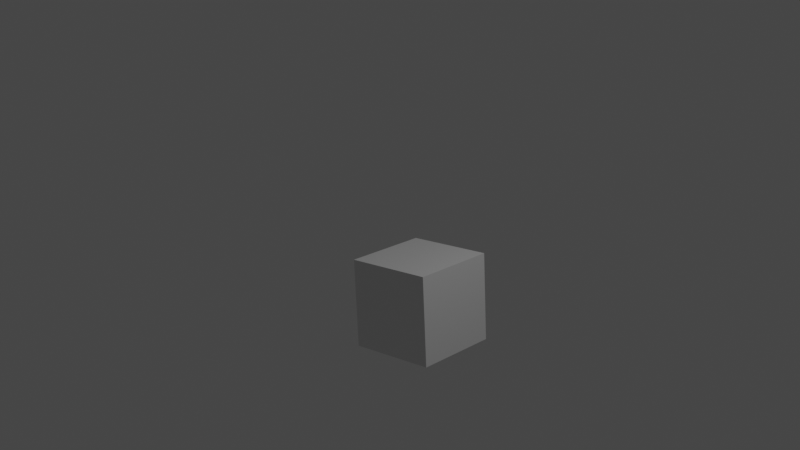# Source: testing.blend  (saved by Blender 3.2.14; exported with 4.5.12 LTS)
import bpy
from mathutils import Matrix  # noqa: F401  (used for matrix-valued properties, if any)

bpy.ops.wm.read_factory_settings(use_empty=True)
scene = bpy.context.scene
scene.name = 'Scene'

# ---- collections
col_collection = bpy.data.collections.new('Collection'); scene.collection.children.link(col_collection)

# ---- materials (node trees are filled in below, after node groups)
mat_material = bpy.data.materials.new('Material')
mat_material.alpha_threshold = 0.0
mat_material.use_transparent_shadow = False
mat_material.line_color = (0.0, 0.0, 0.0, 1.0)

# ---- material node trees
mat_material.use_nodes = True; mat_material.node_tree.nodes.clear()
_N = mat_material.node_tree.nodes; _L = mat_material.node_tree.links
n0 = _N.new('ShaderNodeOutputMaterial'); n0.name = 'Material Output'; n0.location = (300, 300)
n1 = _N.new('ShaderNodeBsdfPrincipled'); n1.name = 'Principled BSDF'; n1.location = (10, 300)
n1.distribution = 'GGX'
n1.subsurface_method = 'RANDOM_WALK_SKIN'
n1.inputs[2].default_value = 0.4
n1.inputs[3].default_value = 1.45
n1.inputs[27].default_value = (0.0, 0.0, 0.0, 1.0)
n1.inputs[28].default_value = 1.0
_L.new(n1.outputs[0], n0.inputs[0])
n0.is_active_output = True

# ---- world
world_world = bpy.data.worlds.new('World'); scene.world = world_world
world_world.use_nodes = True; world_world.node_tree.nodes.clear()
_N = world_world.node_tree.nodes; _L = world_world.node_tree.links
n0 = _N.new('ShaderNodeOutputWorld'); n0.name = 'World Output'; n0.location = (300, 300)
n1 = _N.new('ShaderNodeBackground'); n1.name = 'Background'; n1.location = (10, 300)
n1.inputs[0].default_value = (0.05088, 0.05088, 0.05088, 1.0)
_L.new(n1.outputs[0], n0.inputs[0])
n0.is_active_output = True
world_world.color = (0.05088, 0.05088, 0.05088)
world_world.use_sun_shadow = False
world_world.sun_shadow_jitter_overblur = 0.0

# ---- cameras
cam_camera = bpy.data.cameras.new('Camera')
cam_camera.clip_end = 100.0
cam_camera.ortho_scale = 7.314

# ---- lights
light_light = bpy.data.lights.new('Light', 'POINT')
light_light.transmission_factor = 0.0
light_light.energy = 1000.0
light_light.shadow_soft_size = 0.1
light_light.shadow_maximum_resolution = 0.006
light_light.use_absolute_resolution = True

# ---- meshes
me_cube = bpy.data.meshes.new('Cube')
me_cube.from_pydata([(1.0, 1.0, 1.0), (1.0, 1.0, -1.0), (1.0, -1.0, 1.0), (1.0, -1.0, -1.0), (-1.0, 1.0, 1.0), (-1.0, 1.0, -1.0), (-1.0, -1.0, 1.0), (-1.0, -1.0, -1.0)], [], [(0, 4, 6, 2), (3, 2, 6, 7), (7, 6, 4, 5), (5, 1, 3, 7), (1, 0, 2, 3), (5, 4, 0, 1)])
_uv = me_cube.uv_layers.new(name='UVMap')
_uv.uv.foreach_set('vector', [0.625, 0.5, 0.875, 0.5, 0.875, 0.75, 0.625, 0.75, 0.375, 0.75, 0.625, 0.75, 0.625, 1.0, 0.375, 1.0, 0.375, 0.0, 0.625, 0.0, 0.625, 0.25, 0.375, 0.25, 0.125, 0.5, 0.375, 0.5, 0.375, 0.75, 0.125, 0.75, 0.375, 0.5, 0.625, 0.5, 0.625, 0.75, 0.375, 0.75, 0.375, 0.25, 0.625, 0.25, 0.625, 0.5, 0.375, 0.5])
me_cube.materials.append(mat_material)
me_cube.use_mirror_vertex_groups = False
me_cube.update()

# ---- objects
ob_cube = bpy.data.objects.new('Cube', me_cube)
ob_light = bpy.data.objects.new('Light', light_light)
ob_camera = bpy.data.objects.new('Camera', cam_camera)

# ---- transforms, parenting, visibility, modifiers, constraints
ob_cube.location = (0.0, 0.0, 0.0)
ob_cube.lock_rotations_4d = False
ob_cube.empty_display_type = 'ARROWS'
ob_cube.lineart.crease_threshold = 0.0
ob_light.location = (7.39, 1.005, 10.25)
ob_light.rotation_euler = (0.6503, 0.05522, 1.866)
ob_light.lock_rotations_4d = False
ob_light.empty_display_type = 'ARROWS'
ob_light.color = (0.0, 0.0, 0.0, 0.0)
ob_light.lineart.crease_threshold = 0.0
ob_camera.location = (15.56, -16.93, 8.277)
ob_camera.rotation_euler = (1.293, 0.04122, 0.7483)
ob_camera.scale = (4.141, 4.141, 4.141)
ob_camera.lock_rotations_4d = False
ob_camera.empty_display_type = 'ARROWS'
ob_camera.color = (0.0, 0.0, 0.0, 0.0)
ob_camera.display_type = 'WIRE'
ob_camera.lineart.crease_threshold = 0.0

# ---- collection membership
col_collection.objects.link(ob_cube)
col_collection.objects.link(ob_light)
col_collection.objects.link(ob_camera)

# ---- scene / render settings (as saved in the file)
scene.camera = ob_camera
scene.frame_start = 1; scene.frame_end = 250; scene.frame_set(0)
scene.render.engine = 'BLENDER_EEVEE_NEXT'
scene.cycles.sampling_pattern = 'TABULATED_SOBOL'
scene.cycles.use_light_tree = False
scene.view_settings.view_transform = 'Filmic'
bpy.context.view_layer.update()
